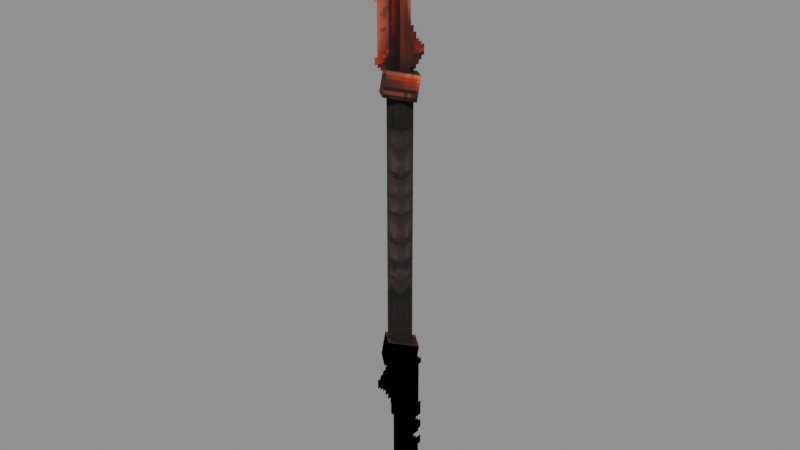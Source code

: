 # Source: Weapons_Spear_Double_Incandescent.blend  (saved by Blender 5.0.119; exported with 4.5.12 LTS)
import bpy
from mathutils import Matrix  # noqa: F401  (used for matrix-valued properties, if any)

bpy.ops.wm.read_factory_settings(use_empty=True)
scene = bpy.context.scene
scene.name = 'Scene'

# ---- collections
col_widgets = bpy.data.collections.new('Widgets'); scene.collection.children.link(col_widgets)
col_widgets.hide_viewport = True

# ---- images (referenced by path relative to the original .blend; pixels are not part of the script)
import os
ASSET_DIR = os.environ.get("B2B_ASSET_DIR", "")  # directory of the original .blend (textures are referenced by path, not embedded)
HERE = os.path.dirname(os.path.abspath(__file__))  # packed textures are extracted next to this script under _unpacked/

def load_image(name, relpath, width, height, colorspace="sRGB"):
    """Load a texture the original file referenced (path relative to the .blend, or extracted next to this script)."""
    p = next((c for c in (os.path.join(HERE, relpath), os.path.join(ASSET_DIR, relpath)) if relpath and os.path.exists(c)), "")
    if p:
        img = bpy.data.images.load(p, check_existing=True)
        img.name = name
    else:  # same state as the original file: an image datablock whose file is absent (Cycles renders it pink)
        img = bpy.data.images.new(name, width, height)
        img.source = "FILE"
        img.filepath = "//" + (relpath or name)
    img.colorspace_settings.name = colorspace
    return img
img_image_0 = load_image('Image_0', '_unpacked/Image_0.c1cd29e2.png', 32, 128, 'sRGB')

# ---- materials (node trees are filled in below, after node groups)
mat_material_0 = bpy.data.materials.new('Material_0')

# ---- material node trees
mat_material_0.use_nodes = True; mat_material_0.node_tree.nodes.clear()
_N = mat_material_0.node_tree.nodes; _L = mat_material_0.node_tree.links
n0 = _N.new('ShaderNodeBsdfPrincipled'); n0.name = 'Principled BSDF'; n0.location = (10, 300)
n0.inputs[2].default_value = 1.0
n1 = _N.new('ShaderNodeOutputMaterial'); n1.name = 'Material Output'; n1.location = (300, 300)
n2 = _N.new('NodeFrame'); n2.name = 'Frame'; n2.location = (0, 0)
n2.label = 'Alpha Clip'
n2.width = 150
n3 = _N.new('ShaderNodeMath'); n3.name = 'Math'; n3.location = (-340, -20)
n3.operation = 'SUBTRACT'
n3.inputs[0].default_value = 1.0
n4 = _N.new('ShaderNodeMath'); n4.name = 'Math.001'; n4.location = (-540, -20)
n4.operation = 'LESS_THAN'
n4.inputs[1].default_value = 0.05
n5 = _N.new('ShaderNodeTexImage'); n5.name = 'Image Texture'; n5.location = (-840, 210)
n5.label = 'BASE COLOR'
n5.image = img_image_0
n5.interpolation = 'Closest'
n5.extension = 'EXTEND'
n3.parent = n2
n4.parent = n2
_L.new(n0.outputs[0], n1.inputs[0])
_L.new(n3.outputs[0], n0.inputs[4])
_L.new(n4.outputs[0], n3.inputs[1])
_L.new(n5.outputs[0], n0.inputs[0])
_L.new(n5.outputs[1], n4.inputs[0])
n1.is_active_output = True

# ---- meshes
me_mesh_0 = bpy.data.meshes.new('Mesh_0')
me_mesh_0.from_pydata([(-0.1562, 0.1562, 3.125), (0.1562, 0.1562, 3.125), (-0.1562, -0.1562, 3.125), (0.1562, -0.1562, 3.125), (0.1562, 0.1562, -2.25), (-0.1562, 0.1562, -2.25), (0.1562, -0.1562, -2.25), (-0.1562, -0.1562, -2.25), (0.1562, 0.1562, -2.25), (0.1562, 0.1562, 3.125), (-0.1562, 0.1562, -2.25), (-0.1562, 0.1562, 3.125), (-0.1562, -0.1562, -2.25), (-0.1562, -0.1562, 3.125), (0.1562, -0.1562, -2.25), (0.1562, -0.1562, 3.125), (-0.1562, 0.1562, -2.25), (-0.1562, 0.1562, 3.125), (-0.1562, -0.1562, -2.25), (-0.1562, -0.1562, 3.125), (0.1562, 0.1562, 3.125), (0.1562, 0.1562, -2.25), (0.1562, -0.1562, 3.125), (0.1562, -0.1562, -2.25), (-0.3977, 0.05662, 3.211), (-5.337e-08, 0.4408, 3.108), (1.84e-08, -0.3276, 3.314), (0.3977, 0.05662, 3.211), (-4.82e-08, 0.3276, 2.686), (-0.3977, -0.05662, 2.789), (0.3977, -0.05662, 2.789), (2.357e-08, -0.4408, 2.892), (-4.82e-08, 0.3276, 2.686), (-5.337e-08, 0.4408, 3.108), (-0.3977, -0.05662, 2.789), (-0.3977, 0.05662, 3.211), (2.357e-08, -0.4408, 2.892), (1.84e-08, -0.3276, 3.314), (0.3977, -0.05662, 2.789), (0.3977, 0.05662, 3.211), (-0.3977, -0.05662, 2.789), (-0.3977, 0.05662, 3.211), (2.357e-08, -0.4408, 2.892), (1.84e-08, -0.3276, 3.314), (-5.337e-08, 0.4408, 3.108), (-4.82e-08, 0.3276, 2.686), (0.3977, 0.05662, 3.211), (0.3977, -0.05662, 2.789), (-6.287e-05, 0.6188, 2.906), (-3.425e-05, 0.6187, 6.219), (-6.375e-05, -0.6187, 2.906), (-3.513e-05, -0.6188, 6.219), (0.2812, 6.243e-05, 2.969), (0.2813, 5.708e-05, 6.281), (-0.2813, 6.284e-05, 2.969), (-0.2812, 5.748e-05, 6.281), (-0.3977, -0.05662, -2.336), (-6.701e-10, -0.4408, -2.233), (-6.701e-10, 0.3276, -2.439), (0.3977, -0.05662, -2.336), (6.701e-10, -0.3276, -1.811), (-0.3977, 0.05662, -1.914), (0.3977, 0.05662, -1.914), (6.701e-10, 0.4408, -2.017), (6.701e-10, -0.3276, -1.811), (-6.701e-10, -0.4408, -2.233), (-0.3977, 0.05662, -1.914), (-0.3977, -0.05662, -2.336), (6.701e-10, 0.4408, -2.017), (-6.701e-10, 0.3276, -2.439), (0.3977, 0.05662, -1.914), (0.3977, -0.05662, -2.336), (-0.3977, 0.05662, -1.914), (-0.3977, -0.05662, -2.336), (6.701e-10, 0.4408, -2.017), (-6.701e-10, 0.3276, -2.439), (-6.701e-10, -0.4408, -2.233), (6.701e-10, -0.3276, -1.811), (0.3977, -0.05662, -2.336), (0.3977, 0.05662, -1.914), (2.824e-05, -0.6187, -5.344), (-3.296e-07, -0.6188, -2.031), (2.728e-05, 0.6188, -5.344), (-1.288e-06, 0.6187, -2.031), (0.2813, 5.547e-06, -5.406), (0.2812, 1.918e-07, -2.094), (-0.2812, 5.144e-06, -5.406), (-0.2813, -2.114e-07, -2.094)], [], [(0, 2, 1), (2, 3, 1), (4, 6, 5), (6, 7, 5), (8, 10, 9), (10, 11, 9), (12, 14, 13), (14, 15, 13), (16, 18, 17), (18, 19, 17), (20, 22, 21), (22, 23, 21), (24, 26, 25), (26, 27, 25), (28, 30, 29), (30, 31, 29), (32, 34, 33), (34, 35, 33), (36, 38, 37), (38, 39, 37), (40, 42, 41), (42, 43, 41), (44, 46, 45), (46, 47, 45), (48, 50, 49), (50, 51, 49), (52, 54, 53), (54, 55, 53), (56, 58, 57), (58, 59, 57), (60, 62, 61), (62, 63, 61), (64, 66, 65), (66, 67, 65), (68, 70, 69), (70, 71, 69), (72, 74, 73), (74, 75, 73), (76, 78, 77), (78, 79, 77), (80, 82, 81), (82, 83, 81), (84, 86, 85), (86, 87, 85)])
me_mesh_0.polygons.foreach_set('use_smooth', [0, 0, 0, 0, 0, 0, 0, 0, 0, 0, 0, 0, 0, 0, 0, 0, 0, 0, 0, 0, 0, 0, 0, 0, 0, 0, 0, 0, 0, 0, 0, 0, 1, 1, 1, 1, 1, 1, 1, 1, 1, 1, 1, 1])
_uv = me_mesh_0.uv_layers.new(name='UVMap')
_uv.uv.foreach_set('vector', [0.0, 1.0, 0.0, 0.9609, 0.1562, 1.0, 0.0, 0.9609, 0.1562, 0.9609, 0.1562, 1.0, 0.0, 1.0, 0.0, 0.9609, 0.1562, 1.0, 0.0, 0.9609, 0.1562, 0.9609, 0.1562, 1.0, 0.1562, 1.0, 0.0, 1.0, 0.1562, 0.3281, 0.0, 1.0, 0.0, 0.3281, 0.1562, 0.3281, 0.1562, 1.0, 0.0, 1.0, 0.1562, 0.3281, 0.0, 1.0, 0.0, 0.3281, 0.1562, 0.3281, 0.1562, 1.0, 0.0, 1.0, 0.1562, 0.3281, 0.0, 1.0, 0.0, 0.3281, 0.1562, 0.3281, 0.1562, 0.3281, 0.0, 0.3281, 0.1562, 1.0, 0.0, 0.3281, 0.0, 1.0, 0.1562, 1.0, 0.1562, 0.5859, 0.1562, 0.5078, 0.4688, 0.5859, 0.1562, 0.5078, 0.4688, 0.5078, 0.4688, 0.5859, 0.1562, 0.5859, 0.1562, 0.5078, 0.4688, 0.5859, 0.1562, 0.5078, 0.4688, 0.5078, 0.4688, 0.5859, 0.4688, 0.4531, 0.7812, 0.4531, 0.4688, 0.5078, 0.7812, 0.4531, 0.7812, 0.5078, 0.4688, 0.5078, 0.4688, 0.4531, 0.7812, 0.4531, 0.4688, 0.5078, 0.7812, 0.4531, 0.7812, 0.5078, 0.4688, 0.5078, 0.1562, 0.4531, 0.4688, 0.4531, 0.1562, 0.5078, 0.4688, 0.4531, 0.4688, 0.5078, 0.1562, 0.5078, 0.4688, 0.5078, 0.1562, 0.5078, 0.4688, 0.4531, 0.1562, 0.5078, 0.1562, 0.4531, 0.4688, 0.4531, 0.1562, 0.5859, 0.7188, 0.5859, 0.1562, 1.0, 0.7188, 0.5859, 0.7188, 1.0, 0.1562, 1.0, 0.7188, 0.5859, 1.0, 0.5859, 0.7188, 1.0, 1.0, 0.5859, 1.0, 1.0, 0.7188, 1.0, 0.1562, 0.5859, 0.1562, 0.5078, 0.4688, 0.5859, 0.1562, 0.5078, 0.4688, 0.5078, 0.4688, 0.5859, 0.1562, 0.5859, 0.1562, 0.5078, 0.4688, 0.5859, 0.1562, 0.5078, 0.4688, 0.5078, 0.4688, 0.5859, 0.4688, 0.4531, 0.7812, 0.4531, 0.4688, 0.5078, 0.7812, 0.4531, 0.7812, 0.5078, 0.4688, 0.5078, 0.4688, 0.4531, 0.7812, 0.4531, 0.4688, 0.5078, 0.7812, 0.4531, 0.7812, 0.5078, 0.4688, 0.5078, 0.1562, 0.4531, 0.4688, 0.4531, 0.1562, 0.5078, 0.4688, 0.4531, 0.4688, 0.5078, 0.1562, 0.5078, 0.4688, 0.5078, 0.1562, 0.5078, 0.4688, 0.4531, 0.1562, 0.5078, 0.1562, 0.4531, 0.4688, 0.4531, 0.1562, 1.0, 0.7188, 1.0, 0.1562, 0.5859, 0.7188, 1.0, 0.7188, 0.5859, 0.1562, 0.5859, 0.7188, 1.0, 1.0, 1.0, 0.7188, 0.5859, 1.0, 1.0, 1.0, 0.5859, 0.7188, 0.5859])
me_mesh_0.materials.append(mat_material_0)
me_mesh_0.update()
me_mesh_0.normals_split_custom_set([tuple(v) for v in zip(*[iter([0.0, 0.0, 1.0, 0.0, 0.0, 1.0, 0.0, 0.0, 1.0, 0.0, 0.0, 1.0, 0.0, 0.0, 1.0, 0.0, 0.0, 1.0, 0.0, 0.0, -1.0, 0.0, 0.0, -1.0, 0.0, 0.0, -1.0, 0.0, 0.0, -1.0, 0.0, 0.0, -1.0, 0.0, 0.0, -1.0, 0.0, 1.0, 0.0, 0.0, 1.0, 0.0, 0.0, 1.0, 0.0, 0.0, 1.0, 0.0, 0.0, 1.0, 0.0, 0.0, 1.0, 0.0, 0.0, -1.0, 0.0, 0.0, -1.0, 0.0, 0.0, -1.0, 0.0, 0.0, -1.0, 0.0, 0.0, -1.0, 0.0, 0.0, -1.0, 0.0, -1.0, 0.0, 0.0, -1.0, 0.0, 0.0, -1.0, 0.0, 0.0, -1.0, 0.0, 0.0, -1.0, 0.0, 0.0, -1.0, 0.0, 0.0, 1.0, 0.0, 0.0, 1.0, 0.0, 0.0, 1.0, 0.0, 0.0, 1.0, 0.0, 0.0, 1.0, 0.0, 0.0, 1.0, 0.0, 0.0, 0.0, 0.2588, 0.9659, 0.0, 0.2588, 0.9659, 0.0, 0.2588, 0.9659, -7.535e-07, 0.2588, 0.9659, -7.535e-07, 0.2588, 0.9659, -7.535e-07, 0.2588, 0.9659, -1.937e-07, -0.2588, -0.9659, -1.937e-07, -0.2588, -0.9659, -1.937e-07, -0.2588, -0.9659, -7.535e-07, -0.2588, -0.9659, -7.535e-07, -0.2588, -0.9659, -7.535e-07, -0.2588, -0.9659, -0.7071, 0.683, -0.183, -0.7071, 0.683, -0.183, -0.7071, 0.683, -0.183, -0.7071, 0.683, -0.183, -0.7071, 0.683, -0.183, -0.7071, 0.683, -0.183, 0.7071, -0.683, 0.183, 0.7071, -0.683, 0.183, 0.7071, -0.683, 0.183, 0.7071, -0.683, 0.183, 0.7071, -0.683, 0.183, 0.7071, -0.683, 0.183, -0.7071, -0.683, 0.183, -0.7071, -0.683, 0.183, -0.7071, -0.683, 0.183, -0.7071, -0.683, 0.183, -0.7071, -0.683, 0.183, -0.7071, -0.683, 0.183, 0.7071, 0.683, -0.183, 0.7071, 0.683, -0.183, 0.7071, 0.683, -0.183, 0.7071, 0.683, -0.183, 0.7071, 0.683, -0.183, 0.7071, 0.683, -0.183, -1.0, 7.145e-07, 8.64e-06, -1.0, 7.145e-07, 8.64e-06, -1.0, 7.145e-07, 8.64e-06, -1.0, 7.144e-07, 8.64e-06, -1.0, 7.144e-07, 8.64e-06, -1.0, 7.144e-07, 8.64e-06, 7.167e-07, 1.0, 1.617e-06, 7.167e-07, 1.0, 1.617e-06, 7.167e-07, 1.0, 1.617e-06, 7.167e-07, 1.0, 1.617e-06, 7.167e-07, 1.0, 1.617e-06, 7.167e-07, 1.0, 1.617e-06, -7.535e-07, -0.2588, -0.9659, -7.535e-07, -0.2588, -0.9659, -7.535e-07, -0.2588, -0.9659, 0.0, -0.2588, -0.9659, 0.0, -0.2588, -0.9659, 0.0, -0.2588, -0.9659, 1.477e-07, 0.2588, 0.9659, 1.477e-07, 0.2588, 0.9659, 1.477e-07, 0.2588, 0.9659, 0.0, 0.2588, 0.9659, 0.0, 0.2588, 0.9659, 0.0, 0.2588, 0.9659, 0.7071, 0.683, -0.183, 0.7071, 0.683, -0.183, 0.7071, 0.683, -0.183, 0.7071, 0.683, -0.183, 0.7071, 0.683, -0.183, 0.7071, 0.683, -0.183, -0.7071, -0.683, 0.183, -0.7071, -0.683, 0.183, -0.7071, -0.683, 0.183, -0.7071, -0.683, 0.183, -0.7071, -0.683, 0.1831, -0.7071, -0.683, 0.183, 0.7071, -0.683, 0.183, 0.7071, -0.683, 0.183, 0.7071, -0.683, 0.183, 0.7071, -0.683, 0.183, 0.7071, -0.683, 0.183, 0.7071, -0.683, 0.183, -0.7071, 0.683, -0.183, -0.7071, 0.683, -0.183, -0.7071, 0.683, -0.183, -0.7071, 0.683, -0.183, -0.7071, 0.683, -0.183, -0.7071, 0.683, -0.183, -1.0, 4.7e-05, -8.625e-06, -1.0, 4.7e-05, -8.787e-06, -1.0, 4.7e-05, -8.785e-06, -1.0, 4.7e-05, -8.787e-06, -1.0, 4.7e-05, -8.785e-06, -1.0, 4.7e-05, -8.785e-06, 6.283e-05, -1.0, -0.0003314, 3.002e-05, -1.0, -3.934e-05, 3.002e-05, -1.0, -3.934e-05, 3.002e-05, -1.0, -3.934e-05, 3.002e-05, -1.0, -3.935e-05, 3.002e-05, -1.0, -3.934e-05])] * 3)])
me_plane = bpy.data.meshes.new('Plane')
me_plane.from_pydata([(-1.0, -6.123e-17, -1.0), (1.0, -6.123e-17, -1.0), (-1.0, 6.123e-17, 1.0), (1.0, 6.123e-17, 1.0)], [], [(0, 1, 3, 2)])
_uv = me_plane.uv_layers.new(name='UVMap')
_uv.uv.foreach_set('vector', [0.0, 0.0, 1.0, 0.0, 1.0, 1.0, 0.0, 1.0])
me_plane.update()
me_cube = bpy.data.meshes.new('Cube')
me_cube.from_pydata([(-2.25, -0.1563, -0.1563), (-2.25, -0.1563, 0.1563), (-2.25, 0.1563, -0.1563), (-2.25, 0.1563, 0.1563), (3.125, -0.1563, -0.1563), (3.125, -0.1563, 0.1563), (3.125, 0.1563, -0.1563), (3.125, 0.1563, 0.1563)], [], [(0, 1, 3, 2), (2, 3, 7, 6), (6, 7, 5, 4), (4, 5, 1, 0), (2, 6, 4, 0), (7, 3, 1, 5)])
_uv = me_cube.uv_layers.new(name='UVMap')
_uv.uv.foreach_set('vector', [0.375, 0.0, 0.625, 0.0, 0.625, 0.25, 0.375, 0.25, 0.375, 0.25, 0.625, 0.25, 0.625, 0.5, 0.375, 0.5, 0.375, 0.5, 0.625, 0.5, 0.625, 0.75, 0.375, 0.75, 0.375, 0.75, 0.625, 0.75, 0.625, 1.0, 0.375, 1.0, 0.125, 0.5, 0.375, 0.5, 0.375, 0.75, 0.125, 0.75, 0.625, 0.5, 0.875, 0.5, 0.875, 0.75, 0.625, 0.75])
me_cube.update()
me_cube_001 = bpy.data.meshes.new('Cube.001')
me_cube_001.from_pydata([(-0.2188, -0.2812, -0.2812), (-0.2188, -0.2812, 0.2813), (-0.2188, 0.2813, -0.2812), (-0.2188, 0.2813, 0.2813), (0.2188, -0.2812, -0.2812), (0.2188, -0.2812, 0.2813), (0.2188, 0.2813, -0.2812), (0.2188, 0.2813, 0.2813)], [], [(0, 1, 3, 2), (2, 3, 7, 6), (6, 7, 5, 4), (4, 5, 1, 0), (2, 6, 4, 0), (7, 3, 1, 5)])
_uv = me_cube_001.uv_layers.new(name='UVMap')
_uv.uv.foreach_set('vector', [0.375, 0.0, 0.625, 0.0, 0.625, 0.25, 0.375, 0.25, 0.375, 0.25, 0.625, 0.25, 0.625, 0.5, 0.375, 0.5, 0.375, 0.5, 0.625, 0.5, 0.625, 0.75, 0.375, 0.75, 0.375, 0.75, 0.625, 0.75, 0.625, 1.0, 0.375, 1.0, 0.125, 0.5, 0.375, 0.5, 0.375, 0.75, 0.125, 0.75, 0.625, 0.5, 0.875, 0.5, 0.875, 0.75, 0.625, 0.75])
me_cube_001.update()
me_cube_002 = bpy.data.meshes.new('Cube.002')
me_cube_002.from_pydata([(-0.09375, -0.6188, 6.162e-05), (-0.09375, -0.6188, 6.437e-05), (-0.09375, 0.6188, 6.162e-05), (-0.09375, 0.6188, 6.437e-05), (3.219, -0.6188, 6.162e-05), (3.219, -0.6188, 6.437e-05), (3.219, 0.6188, 6.162e-05), (3.219, 0.6188, 6.437e-05)], [], [(0, 1, 3, 2), (2, 3, 7, 6), (6, 7, 5, 4), (4, 5, 1, 0), (2, 6, 4, 0), (7, 3, 1, 5)])
_uv = me_cube_002.uv_layers.new(name='UVMap')
_uv.uv.foreach_set('vector', [0.375, 0.0, 0.625, 0.0, 0.625, 0.25, 0.375, 0.25, 0.375, 0.25, 0.625, 0.25, 0.625, 0.5, 0.375, 0.5, 0.375, 0.5, 0.625, 0.5, 0.625, 0.75, 0.375, 0.75, 0.375, 0.75, 0.625, 0.75, 0.625, 1.0, 0.375, 1.0, 0.125, 0.5, 0.375, 0.5, 0.375, 0.75, 0.125, 0.75, 0.625, 0.5, 0.875, 0.5, 0.875, 0.75, 0.625, 0.75])
me_cube_002.update()
me_cube_003 = bpy.data.meshes.new('Cube.003')
me_cube_003.from_pydata([(-0.09375, -0.2813, 6.223e-05), (-0.09375, -0.2813, 6.253e-05), (-0.09375, 0.2813, 6.223e-05), (-0.09375, 0.2813, 6.253e-05), (3.219, -0.2813, 6.223e-05), (3.219, -0.2813, 6.253e-05), (3.219, 0.2813, 6.223e-05), (3.219, 0.2813, 6.253e-05)], [], [(0, 1, 3, 2), (2, 3, 7, 6), (6, 7, 5, 4), (4, 5, 1, 0), (2, 6, 4, 0), (7, 3, 1, 5)])
_uv = me_cube_003.uv_layers.new(name='UVMap')
_uv.uv.foreach_set('vector', [0.375, 0.0, 0.625, 0.0, 0.625, 0.25, 0.375, 0.25, 0.375, 0.25, 0.625, 0.25, 0.625, 0.5, 0.375, 0.5, 0.375, 0.5, 0.625, 0.5, 0.625, 0.75, 0.375, 0.75, 0.375, 0.75, 0.625, 0.75, 0.625, 1.0, 0.375, 1.0, 0.125, 0.5, 0.375, 0.5, 0.375, 0.75, 0.125, 0.75, 0.625, 0.5, 0.875, 0.5, 0.875, 0.75, 0.625, 0.75])
me_cube_003.update()
me_cube_004 = bpy.data.meshes.new('Cube.004')
me_cube_004.from_pydata([(-0.2187, -0.2812, -0.2813), (-0.2187, -0.2812, 0.2812), (-0.2187, 0.2813, -0.2813), (-0.2187, 0.2813, 0.2812), (0.2188, -0.2812, -0.2813), (0.2188, -0.2812, 0.2812), (0.2188, 0.2813, -0.2813), (0.2188, 0.2813, 0.2812)], [], [(0, 1, 3, 2), (2, 3, 7, 6), (6, 7, 5, 4), (4, 5, 1, 0), (2, 6, 4, 0), (7, 3, 1, 5)])
_uv = me_cube_004.uv_layers.new(name='UVMap')
_uv.uv.foreach_set('vector', [0.375, 0.0, 0.625, 0.0, 0.625, 0.25, 0.375, 0.25, 0.375, 0.25, 0.625, 0.25, 0.625, 0.5, 0.375, 0.5, 0.375, 0.5, 0.625, 0.5, 0.625, 0.75, 0.375, 0.75, 0.375, 0.75, 0.625, 0.75, 0.625, 1.0, 0.375, 1.0, 0.125, 0.5, 0.375, 0.5, 0.375, 0.75, 0.125, 0.75, 0.625, 0.5, 0.875, 0.5, 0.875, 0.75, 0.625, 0.75])
me_cube_004.update()
me_cube_005 = bpy.data.meshes.new('Cube.005')
me_cube_005.from_pydata([(-0.09375, -0.6187, 1.231e-07), (-0.09375, -0.6187, 2.154e-06), (-0.09375, 0.6188, 1.231e-07), (-0.09375, 0.6188, 2.154e-06), (3.219, -0.6187, 1.231e-07), (3.219, -0.6187, 2.154e-06), (3.219, 0.6188, 1.231e-07), (3.219, 0.6188, 2.154e-06)], [], [(0, 1, 3, 2), (2, 3, 7, 6), (6, 7, 5, 4), (4, 5, 1, 0), (2, 6, 4, 0), (7, 3, 1, 5)])
_uv = me_cube_005.uv_layers.new(name='UVMap')
_uv.uv.foreach_set('vector', [0.375, 0.0, 0.625, 0.0, 0.625, 0.25, 0.375, 0.25, 0.375, 0.25, 0.625, 0.25, 0.625, 0.5, 0.375, 0.5, 0.375, 0.5, 0.625, 0.5, 0.625, 0.75, 0.375, 0.75, 0.375, 0.75, 0.625, 0.75, 0.625, 1.0, 0.375, 1.0, 0.125, 0.5, 0.375, 0.5, 0.375, 0.75, 0.125, 0.75, 0.625, 0.5, 0.875, 0.5, 0.875, 0.75, 0.625, 0.75])
me_cube_005.update()
me_cube_006 = bpy.data.meshes.new('Cube.006')
me_cube_006.from_pydata([(-0.09375, -0.2813, 6.637e-07), (-0.09375, -0.2813, 9.232e-07), (-0.09375, 0.2812, 6.637e-07), (-0.09375, 0.2812, 9.232e-07), (3.219, -0.2813, 6.637e-07), (3.219, -0.2813, 9.232e-07), (3.219, 0.2812, 6.637e-07), (3.219, 0.2812, 9.232e-07)], [], [(0, 1, 3, 2), (2, 3, 7, 6), (6, 7, 5, 4), (4, 5, 1, 0), (2, 6, 4, 0), (7, 3, 1, 5)])
_uv = me_cube_006.uv_layers.new(name='UVMap')
_uv.uv.foreach_set('vector', [0.375, 0.0, 0.625, 0.0, 0.625, 0.25, 0.375, 0.25, 0.375, 0.25, 0.625, 0.25, 0.625, 0.5, 0.375, 0.5, 0.375, 0.5, 0.625, 0.5, 0.625, 0.75, 0.375, 0.75, 0.375, 0.75, 0.625, 0.75, 0.625, 1.0, 0.375, 1.0, 0.125, 0.5, 0.375, 0.5, 0.375, 0.75, 0.125, 0.75, 0.625, 0.5, 0.875, 0.5, 0.875, 0.75, 0.625, 0.75])
me_cube_006.update()
arm_armature = bpy.data.armatures.new('Armature')  # bones are not reproduced

# ---- objects
ob_r_attachment = bpy.data.objects.new('R-Attachment', arm_armature)
ob_mesh_0 = bpy.data.objects.new('Mesh_0', me_mesh_0)
ob_wgt_r_attachment = bpy.data.objects.new('WGT-R-Attachment', me_plane)
ob_wgt_origin_projectile = bpy.data.objects.new('WGT-Origin_Projectile', None)
ob_wgt_origin_item = bpy.data.objects.new('WGT-Origin_Item', None)
ob_wgt_handle = bpy.data.objects.new('WGT-Handle', me_cube)
ob_wgt_handle2 = bpy.data.objects.new('WGT-Handle2', me_cube_001)
ob_wgt_blade = bpy.data.objects.new('WGT-Blade', me_cube_002)
ob_wgt_blade2 = bpy.data.objects.new('WGT-Blade2', me_cube_003)
ob_wgt_handle2_001 = bpy.data.objects.new('WGT-Handle2.001', me_cube_004)
ob_wgt_blade_001 = bpy.data.objects.new('WGT-Blade.001', me_cube_005)
ob_wgt_blade2_001 = bpy.data.objects.new('WGT-Blade2.001', me_cube_006)

# ---- transforms, parenting, visibility, modifiers, constraints
ob_r_attachment.location = (0.0, 0.0, 5.312)
ob_r_attachment.rotation_mode = 'QUATERNION'
ob_r_attachment.rotation_quaternion = (1.0, 0.0, 0.0, 0.0)
ob_r_attachment.show_in_front = True
ob_mesh_0.parent = ob_r_attachment
ob_mesh_0.location = (0.0, 0.0, 0.0)
ob_mesh_0.rotation_mode = 'QUATERNION'
ob_mesh_0.rotation_quaternion = (1.0, 0.0, 0.0, 0.0)
_vg = ob_mesh_0.vertex_groups.new(name='R-Attachment')
_vg = ob_mesh_0.vertex_groups.new(name='Origin_Projectile')
_vg = ob_mesh_0.vertex_groups.new(name='Origin_Item')
_vg = ob_mesh_0.vertex_groups.new(name='Handle')
_vg.add([0, 1, 2, 3, 4, 5, 6, 7, 8, 9, 10, 11, 12, 13, 14, 15, 16, 17, 18, 19, 20, 21, 22, 23], 1.0, 'REPLACE')
_vg = ob_mesh_0.vertex_groups.new(name='Handle2')
_vg.add([24, 25, 26, 27, 28, 29, 30, 31, 32, 33, 34, 35, 36, 37, 38, 39, 40, 41, 42, 43, 44, 45, 46, 47], 1.0, 'REPLACE')
_vg = ob_mesh_0.vertex_groups.new(name='Blade')
_vg.add([48, 49, 50, 51], 1.0, 'REPLACE')
_vg = ob_mesh_0.vertex_groups.new(name='Blade2')
_vg.add([52, 53, 54, 55], 1.0, 'REPLACE')
_vg = ob_mesh_0.vertex_groups.new(name='Handle2.001')
_vg.add([56, 57, 58, 59, 60, 61, 62, 63, 64, 65, 66, 67, 68, 69, 70, 71, 72, 73, 74, 75, 76, 77, 78, 79], 1.0, 'REPLACE')
_vg = ob_mesh_0.vertex_groups.new(name='Blade.001')
_vg.add([80, 81, 82, 83], 1.0, 'REPLACE')
_vg = ob_mesh_0.vertex_groups.new(name='Blade2.001')
_vg.add([84, 85, 86, 87], 1.0, 'REPLACE')
_m = ob_mesh_0.modifiers.new('Armature', 'ARMATURE')
_m.object = ob_r_attachment
ob_wgt_r_attachment.location = (0.0, 0.0, 0.0)
ob_wgt_r_attachment.hide_render = True
ob_wgt_origin_projectile.location = (0.0, 0.0, 0.0)
ob_wgt_origin_projectile.empty_display_type = 'ARROWS'
ob_wgt_origin_projectile.hide_render = True
ob_wgt_origin_item.location = (0.0, 0.0, 0.0)
ob_wgt_origin_item.empty_display_type = 'ARROWS'
ob_wgt_origin_item.hide_render = True
ob_wgt_handle.location = (0.0, 0.0, 0.0)
ob_wgt_handle.hide_render = True
ob_wgt_handle2.location = (0.0, 0.0, 0.0)
ob_wgt_handle2.hide_render = True
ob_wgt_blade.location = (0.0, 0.0, 0.0)
ob_wgt_blade.hide_render = True
ob_wgt_blade2.location = (0.0, 0.0, 0.0)
ob_wgt_blade2.hide_render = True
ob_wgt_handle2_001.location = (0.0, 0.0, 0.0)
ob_wgt_handle2_001.hide_render = True
ob_wgt_blade_001.location = (0.0, 0.0, 0.0)
ob_wgt_blade_001.hide_render = True
ob_wgt_blade2_001.location = (0.0, 0.0, 0.0)
ob_wgt_blade2_001.hide_render = True

# ---- collection membership
scene.collection.objects.link(ob_r_attachment)
scene.collection.objects.link(ob_mesh_0)
col_widgets.objects.link(ob_wgt_r_attachment)
col_widgets.objects.link(ob_wgt_origin_projectile)
col_widgets.objects.link(ob_wgt_origin_item)
col_widgets.objects.link(ob_wgt_handle)
col_widgets.objects.link(ob_wgt_handle2)
col_widgets.objects.link(ob_wgt_blade)
col_widgets.objects.link(ob_wgt_blade2)
col_widgets.objects.link(ob_wgt_handle2_001)
col_widgets.objects.link(ob_wgt_blade_001)
col_widgets.objects.link(ob_wgt_blade2_001)

# ---- scene / render settings (as saved in the file)
scene.frame_start = 1; scene.frame_end = 250; scene.frame_set(1)
scene.render.engine = 'BLENDER_EEVEE_NEXT'
scene.render.bake_bias = 0.0
scene.render.bake_samples = 0
scene.cycles.sampling_pattern = 'TABULATED_SOBOL'
scene.eevee.use_volume_custom_range = False
bpy.context.view_layer.update()

# ---- added for rendering (the .blend has no active camera and no usable light): camera, sun + grey world if the file has none
cam_auto = bpy.data.cameras.new('AutoCamera')
cam_auto.lens = 50.0
cam_auto.sensor_width = 36.0
cam_auto.clip_end = 1000.0
ob_auto_camera = bpy.data.objects.new('AutoCamera', cam_auto)
scene.collection.objects.link(ob_auto_camera)
ob_auto_camera.location = (10.8989, -13.0787, 14.4691)
ob_auto_camera.rotation_euler = (1.09748, -7.21219e-08, 0.694738)
scene.camera = ob_auto_camera
light_auto_sun = bpy.data.lights.new('AutoSun', 'SUN')
light_auto_sun.energy = 3.0
light_auto_sun.angle = 0.0523599
ob_auto_sun = bpy.data.objects.new('AutoSun', light_auto_sun)
scene.collection.objects.link(ob_auto_sun)
ob_auto_sun.rotation_euler = (0.872665, 0.174533, 0.523599)
if scene.world is None:
    world_auto = bpy.data.worlds.new('AutoWorld')
    world_auto.color = (0.3, 0.3, 0.3)
    scene.world = world_auto
bpy.context.view_layer.update()
